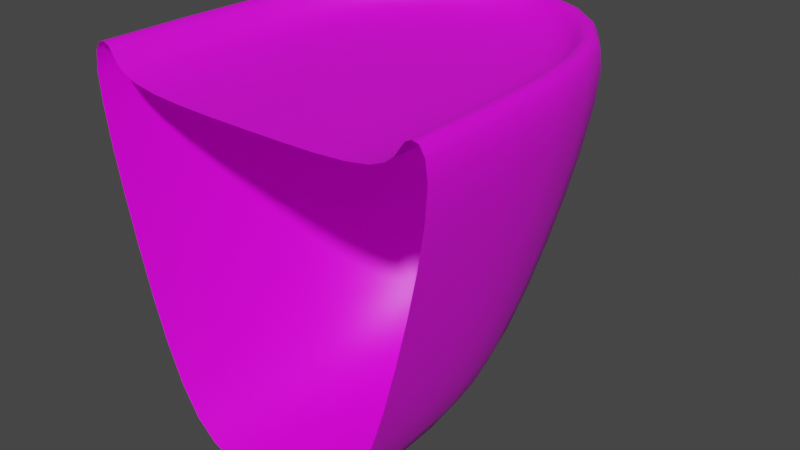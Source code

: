 # Source: ship_back.blend  (saved by Blender 2.81.16; exported with 4.5.12 LTS)
import bpy
from mathutils import Matrix  # noqa: F401  (used for matrix-valued properties, if any)

bpy.ops.wm.read_factory_settings(use_empty=True)
scene = bpy.context.scene
scene.name = 'Scene'

# ---- collections
col_collection = bpy.data.collections.new('Collection'); scene.collection.children.link(col_collection)

# ---- images (referenced by path relative to the original .blend; pixels are not part of the script)
import os
ASSET_DIR = os.environ.get("B2B_ASSET_DIR", "")  # directory of the original .blend (textures are referenced by path, not embedded)
HERE = os.path.dirname(os.path.abspath(__file__))  # packed textures are extracted next to this script under _unpacked/

def load_image(name, relpath, width, height, colorspace="sRGB"):
    """Load a texture the original file referenced (path relative to the .blend, or extracted next to this script)."""
    p = next((c for c in (os.path.join(HERE, relpath), os.path.join(ASSET_DIR, relpath)) if relpath and os.path.exists(c)), "")
    if p:
        img = bpy.data.images.load(p, check_existing=True)
        img.name = name
    else:  # same state as the original file: an image datablock whose file is absent (Cycles renders it pink)
        img = bpy.data.images.new(name, width, height)
        img.source = "FILE"
        img.filepath = "//" + (relpath or name)
    img.colorspace_settings.name = colorspace
    return img
img_shipback = load_image('shipBack', 'shipBack.png', 1024, 1024, 'sRGB')

# ---- materials (node trees are filled in below, after node groups)
mat_matback = bpy.data.materials.new('matBack')
mat_matback.use_transparent_shadow = False

# ---- node groups
ng_auto_smooth = bpy.data.node_groups.new('Auto Smooth', 'GeometryNodeTree')
_s = ng_auto_smooth.interface.new_socket(name='Geometry', in_out='OUTPUT', socket_type='NodeSocketGeometry')
_s = ng_auto_smooth.interface.new_socket(name='Geometry', in_out='INPUT', socket_type='NodeSocketGeometry')
_s = ng_auto_smooth.interface.new_socket(name='Angle', in_out='INPUT', socket_type='NodeSocketFloat')
_s.subtype = 'ANGLE'
_s.min_value = 0.0
_s.max_value = 3.142
ng_auto_smooth.is_modifier = True
_N = ng_auto_smooth.nodes; _L = ng_auto_smooth.links
n0 = _N.new('NodeGroupOutput'); n0.name = 'Group Output'; n0.location = (480, -100)
n1 = _N.new('NodeGroupInput'); n1.name = 'Group Input'; n1.location = (-420, -300)
n2 = _N.new('NodeGroupInput'); n2.name = 'Group Input.001'; n2.location = (-60, -100)
n3 = _N.new('GeometryNodeSetShadeSmooth'); n3.name = 'Set Shade Smooth'; n3.location = (120, -100)
n3.domain = 'EDGE'
n4 = _N.new('GeometryNodeSetShadeSmooth'); n4.name = 'Set Shade Smooth.001'; n4.location = (300, -100)
n5 = _N.new('GeometryNodeInputMeshEdgeAngle'); n5.name = 'Edge Angle'; n5.location = (-420, -220)
n6 = _N.new('GeometryNodeInputEdgeSmooth'); n6.name = 'Is Edge Smooth'; n6.location = (-60, -160)
n7 = _N.new('GeometryNodeInputShadeSmooth'); n7.name = 'Is Face Smooth'; n7.location = (-240, -340)
n8 = _N.new('FunctionNodeBooleanMath'); n8.name = 'Boolean Math'; n8.location = (-60, -220)
n9 = _N.new('FunctionNodeCompare'); n9.name = 'Compare'; n9.location = (-240, -180)
n9.operation = 'LESS_EQUAL'
_L.new(n5.outputs[0], n9.inputs[0])
_L.new(n4.outputs[0], n0.inputs[0])
_L.new(n1.outputs[1], n9.inputs[1])
_L.new(n9.outputs[0], n8.inputs[0])
_L.new(n7.outputs[0], n8.inputs[1])
_L.new(n2.outputs[0], n3.inputs[0])
_L.new(n6.outputs[0], n3.inputs[1])
_L.new(n3.outputs[0], n4.inputs[0])
_L.new(n8.outputs[0], n3.inputs[2])
n0.is_active_output = True

# ---- material node trees
mat_matback.use_nodes = True; mat_matback.node_tree.nodes.clear()
_N = mat_matback.node_tree.nodes; _L = mat_matback.node_tree.links
n0 = _N.new('ShaderNodeOutputMaterial'); n0.name = 'Material Output'; n0.location = (300, 300)
n1 = _N.new('ShaderNodeBsdfPrincipled'); n1.name = 'Principled BSDF'; n1.location = (10, 300)
n1.distribution = 'GGX'
n1.subsurface_method = 'BURLEY'
n1.inputs[3].default_value = 1.45
n1.inputs[27].default_value = (0.0, 0.0, 0.0, 1.0)
n1.inputs[28].default_value = 1.0
n2 = _N.new('ShaderNodeTexImage'); n2.name = 'Image Texture'; n2.location = (-280, 280)
n2.image = img_shipback
_L.new(n1.outputs[0], n0.inputs[0])
_L.new(n2.outputs[0], n1.inputs[0])
n0.is_active_output = True

# ---- world
world_world = bpy.data.worlds.new('World'); scene.world = world_world
world_world.use_nodes = True; world_world.node_tree.nodes.clear()
_N = world_world.node_tree.nodes; _L = world_world.node_tree.links
n0 = _N.new('ShaderNodeOutputWorld'); n0.name = 'World Output'; n0.location = (300, 300)
n1 = _N.new('ShaderNodeBackground'); n1.name = 'Background'; n1.location = (10, 300)
n1.inputs[0].default_value = (0.05088, 0.05088, 0.05088, 1.0)
_L.new(n1.outputs[0], n0.inputs[0])
n0.is_active_output = True
world_world.color = (0.05088, 0.05088, 0.05088)
world_world.use_sun_shadow = False
world_world.sun_shadow_jitter_overblur = 0.0

# ---- meshes
me_cylinder_004 = bpy.data.meshes.new('Cylinder.004')
me_cylinder_004.from_pydata([(1.094, 0.02084, -1.875), (1.942, 1.054, 2.083), (1.632, 0.6806, 0.0), (1.958, -2.5, 0.0), (1.167, -2.5, -2.083), (2.33, -2.5, 2.083), (1.723, 0.9514, 2.417), (2.068, -2.5, 2.417), (1.487, 0.6875, 2.125), (1.654, -2.5, 2.083), (-1.094, 0.02084, -1.875), (-1.942, 1.054, 2.083), (-1.632, 0.6806, 0.0), (-1.958, -2.5, 0.0), (0.0, 0.6667, -2.083), (-6.985e-09, 2.342, 2.083), (-6.985e-09, 1.917, 0.0), (-1.167, -2.5, -2.083), (-2.33, -2.5, 2.083), (0.0, -2.5, -2.5), (-1.723, 0.9514, 2.417), (0.0, 2.125, 2.417), (-2.068, -2.5, 2.417), (-1.487, 0.6875, 2.125), (-9.313e-09, 1.375, 2.083), (-1.654, -2.5, 2.083), (0.0, -2.5, 2.0), (0.5764, 2.254, 2.083), (1.116, 1.999, 2.083), (1.584, 1.595, 2.083), (1.496, 0.5136, -0.6151), (1.352, 0.3345, -1.171), (1.208, 0.1585, -1.611), (1.919, 1.014, 1.699), (1.853, 0.9356, 1.198), (1.754, 0.8231, 0.6185), (1.821, 0.08247, 0.0), (1.918, -0.6146, 0.0), (1.953, -1.421, 0.0), (0.4845, 1.827, 0.0), (0.9384, 1.575, 0.0), (1.331, 1.184, 0.0), (0.9206, 0.2065, -1.971), (0.655, 0.4256, -2.048), (0.3397, 0.5975, -2.079), (3.783e-09, 1.71, -0.6185), (0.0, 1.448, -1.198), (-3.492e-09, 1.108, -1.699), (-3.492e-09, 2.307, 1.699), (-4.657e-09, 2.22, 1.198), (8.731e-10, 2.087, 0.6185), (0.9023, -2.5, -2.324), (0.6146, -2.5, -2.448), (0.3112, -2.5, -2.493), (1.165, -1.582, -2.079), (1.155, -0.8851, -2.048), (1.128, -0.3343, -1.971), (2.166, 0.3917, 2.083), (2.281, -0.3865, 2.083), (2.324, -1.276, 2.083), (1.794, -2.5, -0.6185), (1.609, -2.5, -1.198), (1.402, -2.5, -1.699), (2.303, -2.5, 1.699), (2.224, -2.5, 1.198), (2.105, -2.5, 0.6185), (0.0, 0.1042, -2.324), (0.0, -0.5833, -2.448), (0.0, -1.396, -2.493), (0.5113, 2.048, 2.417), (0.9903, 1.822, 2.417), (1.405, 1.454, 2.417), (1.922, 0.3207, 2.417), (2.024, -0.4323, 2.417), (2.062, -1.303, 2.417), (0.0, 2.192, 2.458), (0.0, 2.265, 2.438), (5.821e-09, 2.322, 2.323), (1.916, 1.055, 2.323), (1.858, 1.029, 2.438), (1.787, 0.9893, 2.458), (2.144, -2.5, 2.458), (2.23, -2.5, 2.438), (2.3, -2.5, 2.323), (0.4876, 1.316, 2.084), (0.9282, 1.152, 2.09), (1.277, 0.9134, 2.106), (1.563, 0.2743, 2.106), (1.625, -0.3988, 2.09), (1.651, -1.258, 2.084), (-6.985e-09, 1.766, 2.159), (-1.164e-09, 1.975, 2.25), (0.0, 2.071, 2.341), (2.014, -2.5, 2.341), (1.953, -2.5, 2.25), (1.846, -2.5, 2.159), (1.563, 0.7911, 2.177), (1.632, 0.8766, 2.255), (1.677, 0.9219, 2.342), (-1.048e-08, 0.7503, 2.035), (0.0, -0.07916, 2.01), (4.657e-09, -1.065, 2.001), (1.35, -2.5, 2.035), (0.9518, -2.5, 2.01), (0.4915, -2.5, 2.001), (-0.5764, 2.254, 2.083), (-1.116, 1.999, 2.083), (-1.584, 1.595, 2.083), (-1.496, 0.5136, -0.6151), (-1.352, 0.3345, -1.171), (-1.208, 0.1585, -1.611), (-1.919, 1.014, 1.699), (-1.853, 0.9356, 1.198), (-1.754, 0.8231, 0.6185), (-1.821, 0.08247, 0.0), (-1.918, -0.6146, 0.0), (-1.953, -1.421, 0.0), (-0.4845, 1.827, 0.0), (-0.9384, 1.575, 0.0), (-1.331, 1.184, 0.0), (-0.9206, 0.2065, -1.971), (-0.655, 0.4256, -2.048), (-0.3397, 0.5975, -2.079), (-0.9023, -2.5, -2.324), (-0.6146, -2.5, -2.448), (-0.3112, -2.5, -2.493), (-1.165, -1.582, -2.079), (-1.155, -0.8851, -2.048), (-1.128, -0.3343, -1.971), (-2.166, 0.3917, 2.083), (-2.281, -0.3865, 2.083), (-2.324, -1.276, 2.083), (-1.794, -2.5, -0.6185), (-1.609, -2.5, -1.198), (-1.402, -2.5, -1.699), (-2.303, -2.5, 1.699), (-2.224, -2.5, 1.198), (-2.105, -2.5, 0.6185), (-0.5113, 2.048, 2.417), (-0.9903, 1.822, 2.417), (-1.405, 1.454, 2.417), (-1.922, 0.3207, 2.417), (-2.024, -0.4323, 2.417), (-2.062, -1.303, 2.417), (-1.916, 1.055, 2.323), (-1.858, 1.029, 2.438), (-1.787, 0.9893, 2.458), (-2.144, -2.5, 2.458), (-2.23, -2.5, 2.438), (-2.3, -2.5, 2.323), (-0.4876, 1.316, 2.084), (-0.9282, 1.152, 2.09), (-1.277, 0.9134, 2.106), (-1.563, 0.2743, 2.106), (-1.625, -0.3988, 2.09), (-1.651, -1.258, 2.084), (-2.014, -2.5, 2.341), (-1.953, -2.5, 2.25), (-1.846, -2.5, 2.159), (-1.563, 0.7911, 2.177), (-1.632, 0.8766, 2.255), (-1.677, 0.9219, 2.342), (-1.35, -2.5, 2.035), (-0.9518, -2.5, 2.01), (-0.4915, -2.5, 2.001), (0.5207, 1.997, 0.6185), (0.5501, 2.13, 1.198), (0.5697, 2.217, 1.699), (1.009, 1.742, 0.6185), (1.065, 1.873, 1.198), (1.103, 1.96, 1.699), (1.431, 1.343, 0.6185), (1.511, 1.468, 1.198), (1.565, 1.553, 1.699), (1.957, 0.1992, 0.6185), (2.067, 0.2917, 1.198), (2.141, 0.3568, 1.699), (2.061, -0.529, 0.6185), (2.177, -0.4611, 1.198), (2.255, -0.4129, 1.699), (2.099, -1.367, 0.6185), (2.218, -1.323, 1.198), (2.297, -1.293, 1.699), (0.3227, 0.04872, -2.319), (0.6274, -0.08356, -2.279), (0.8981, -0.2374, -2.173), (0.3145, -0.6234, -2.442), (0.6179, -0.7165, -2.398), (0.8998, -0.8202, -2.279), (0.3116, -1.421, -2.487), (0.615, -1.479, -2.442), (0.902, -1.542, -2.319), (1.325, -0.3003, -1.639), (1.503, -0.1888, -1.179), (1.668, -0.05271, -0.6161), (1.379, -0.8744, -1.679), (1.578, -0.8068, -1.191), (1.757, -0.7128, -0.6176), (1.399, -1.579, -1.697), (1.605, -1.541, -1.197), (1.789, -1.483, -0.6184), (0.368, 1.029, -1.697), (0.4044, 1.362, -1.197), (0.4445, 1.621, -0.6184), (0.7095, 0.8208, -1.679), (0.782, 1.128, -1.191), (0.8608, 1.373, -0.6176), (0.9981, 0.5259, -1.639), (1.106, 0.7777, -1.179), (1.221, 0.9954, -0.6161), (2.294, -1.272, 2.323), (2.252, -0.3822, 2.323), (2.138, 0.3956, 2.323), (2.224, -1.279, 2.438), (2.183, -0.3937, 2.438), (2.073, 0.3775, 2.438), (2.139, -1.291, 2.458), (2.1, -0.4131, 2.458), (1.993, 0.3488, 2.458), (1.563, 1.59, 2.323), (1.102, 1.988, 2.323), (0.5689, 2.236, 2.323), (1.515, 1.553, 2.438), (1.068, 1.941, 2.438), (0.5516, 2.182, 2.438), (1.457, 1.502, 2.458), (1.027, 1.879, 2.458), (0.5304, 2.112, 2.458), (1.369, 1.415, 2.342), (0.9657, 1.775, 2.341), (0.4988, 1.996, 2.341), (1.337, 1.348, 2.254), (0.9488, 1.691, 2.251), (0.4919, 1.903, 2.25), (1.3, 1.202, 2.171), (0.9345, 1.506, 2.163), (0.4884, 1.699, 2.159), (2.008, -1.309, 2.341), (1.971, -0.4446, 2.341), (1.871, 0.3005, 2.342), (1.948, -1.308, 2.25), (1.912, -0.449, 2.251), (1.816, 0.2786, 2.254), (1.841, -1.293, 2.159), (1.809, -0.4412, 2.163), (1.724, 0.2525, 2.171), (0.4887, 0.7032, 2.036), (0.4904, -0.1127, 2.012), (0.4913, -1.086, 2.003), (0.9349, 0.5783, 2.044), (0.9456, -0.1976, 2.02), (0.9509, -1.137, 2.012), (1.3, 0.4092, 2.065), (1.333, -0.3067, 2.044), (1.347, -1.201, 2.036), (-0.5207, 1.997, 0.6185), (-1.009, 1.742, 0.6185), (-1.431, 1.343, 0.6185), (-0.5501, 2.13, 1.198), (-1.065, 1.873, 1.198), (-1.511, 1.468, 1.198), (-0.5697, 2.217, 1.699), (-1.103, 1.96, 1.699), (-1.565, 1.553, 1.699), (-1.957, 0.1992, 0.6185), (-2.061, -0.529, 0.6185), (-2.099, -1.367, 0.6185), (-2.067, 0.2917, 1.198), (-2.177, -0.4611, 1.198), (-2.218, -1.323, 1.198), (-2.141, 0.3568, 1.699), (-2.255, -0.4129, 1.699), (-2.297, -1.293, 1.699), (-0.3227, 0.04872, -2.319), (-0.3145, -0.6234, -2.442), (-0.3116, -1.421, -2.487), (-0.6274, -0.08356, -2.279), (-0.6179, -0.7165, -2.398), (-0.615, -1.479, -2.442), (-0.8981, -0.2374, -2.173), (-0.8998, -0.8202, -2.279), (-0.902, -1.542, -2.319), (-1.325, -0.3003, -1.639), (-1.379, -0.8744, -1.679), (-1.399, -1.579, -1.697), (-1.503, -0.1888, -1.179), (-1.578, -0.8068, -1.191), (-1.605, -1.541, -1.197), (-1.668, -0.05271, -0.6161), (-1.757, -0.7128, -0.6176), (-1.789, -1.483, -0.6184), (-0.368, 1.029, -1.697), (-0.7095, 0.8208, -1.679), (-0.9981, 0.5259, -1.639), (-0.4044, 1.362, -1.197), (-0.782, 1.128, -1.191), (-1.106, 0.7777, -1.179), (-0.4445, 1.621, -0.6184), (-0.8608, 1.373, -0.6176), (-1.221, 0.9954, -0.6161), (-2.294, -1.272, 2.323), (-2.224, -1.279, 2.438), (-2.139, -1.291, 2.458), (-2.252, -0.3822, 2.323), (-2.183, -0.3937, 2.438), (-2.1, -0.4131, 2.458), (-2.138, 0.3956, 2.323), (-2.073, 0.3775, 2.438), (-1.993, 0.3488, 2.458), (-1.563, 1.59, 2.323), (-1.515, 1.553, 2.438), (-1.457, 1.502, 2.458), (-1.102, 1.988, 2.323), (-1.068, 1.941, 2.438), (-1.027, 1.879, 2.458), (-0.5689, 2.236, 2.323), (-0.5516, 2.182, 2.438), (-0.5304, 2.112, 2.458), (-1.369, 1.415, 2.342), (-1.337, 1.348, 2.254), (-1.3, 1.202, 2.171), (-0.9657, 1.775, 2.341), (-0.9488, 1.691, 2.251), (-0.9345, 1.506, 2.163), (-0.4988, 1.996, 2.341), (-0.4919, 1.903, 2.25), (-0.4884, 1.699, 2.159), (-2.008, -1.309, 2.341), (-1.948, -1.308, 2.25), (-1.841, -1.293, 2.159), (-1.971, -0.4446, 2.341), (-1.912, -0.449, 2.251), (-1.809, -0.4412, 2.163), (-1.871, 0.3005, 2.342), (-1.816, 0.2786, 2.254), (-1.724, 0.2525, 2.171), (-0.4887, 0.7032, 2.036), (-0.9349, 0.5783, 2.044), (-1.3, 0.4092, 2.065), (-0.4904, -0.1127, 2.012), (-0.9456, -0.1976, 2.02), (-1.333, -0.3067, 2.044), (-0.4913, -1.086, 2.003), (-0.9509, -1.137, 2.012), (-1.347, -1.201, 2.036)], [], [(165, 166, 169, 168), (166, 167, 170, 169), (168, 169, 172, 171), (169, 170, 173, 172), (16, 50, 165, 39), (50, 49, 166, 165), (49, 48, 167, 166), (48, 15, 27, 167), (167, 27, 28, 170), (170, 28, 29, 173), (173, 29, 1, 33), (172, 173, 33, 34), (171, 172, 34, 35), (41, 171, 35, 2), (40, 168, 171, 41), (39, 165, 168, 40), (174, 175, 178, 177), (175, 176, 179, 178), (177, 178, 181, 180), (178, 179, 182, 181), (2, 35, 174, 36), (35, 34, 175, 174), (34, 33, 176, 175), (33, 1, 57, 176), (176, 57, 58, 179), (179, 58, 59, 182), (182, 59, 5, 63), (181, 182, 63, 64), (180, 181, 64, 65), (38, 180, 65, 3), (37, 177, 180, 38), (36, 174, 177, 37), (183, 184, 187, 186), (184, 185, 188, 187), (186, 187, 190, 189), (187, 188, 191, 190), (14, 44, 183, 66), (44, 43, 184, 183), (43, 42, 185, 184), (42, 0, 56, 185), (185, 56, 55, 188), (188, 55, 54, 191), (191, 54, 4, 51), (190, 191, 51, 52), (189, 190, 52, 53), (68, 189, 53, 19), (67, 186, 189, 68), (66, 183, 186, 67), (192, 193, 196, 195), (193, 194, 197, 196), (195, 196, 199, 198), (196, 197, 200, 199), (0, 32, 192, 56), (32, 31, 193, 192), (31, 30, 194, 193), (30, 2, 36, 194), (194, 36, 37, 197), (197, 37, 38, 200), (200, 38, 3, 60), (199, 200, 60, 61), (198, 199, 61, 62), (54, 198, 62, 4), (55, 195, 198, 54), (56, 192, 195, 55), (201, 202, 205, 204), (202, 203, 206, 205), (204, 205, 208, 207), (205, 206, 209, 208), (14, 47, 201, 44), (47, 46, 202, 201), (46, 45, 203, 202), (45, 16, 39, 203), (203, 39, 40, 206), (206, 40, 41, 209), (209, 41, 2, 30), (208, 209, 30, 31), (207, 208, 31, 32), (42, 207, 32, 0), (43, 204, 207, 42), (44, 201, 204, 43), (210, 211, 214, 213), (211, 212, 215, 214), (213, 214, 217, 216), (214, 215, 218, 217), (5, 59, 210, 83), (59, 58, 211, 210), (58, 57, 212, 211), (57, 1, 78, 212), (212, 78, 79, 215), (215, 79, 80, 218), (218, 80, 6, 72), (217, 218, 72, 73), (216, 217, 73, 74), (81, 216, 74, 7), (82, 213, 216, 81), (83, 210, 213, 82), (219, 220, 223, 222), (220, 221, 224, 223), (222, 223, 226, 225), (223, 224, 227, 226), (1, 29, 219, 78), (29, 28, 220, 219), (28, 27, 221, 220), (27, 15, 77, 221), (221, 77, 76, 224), (224, 76, 75, 227), (227, 75, 21, 69), (226, 227, 69, 70), (225, 226, 70, 71), (80, 225, 71, 6), (79, 222, 225, 80), (78, 219, 222, 79), (228, 229, 232, 231), (229, 230, 233, 232), (231, 232, 235, 234), (232, 233, 236, 235), (6, 71, 228, 98), (71, 70, 229, 228), (70, 69, 230, 229), (69, 21, 92, 230), (230, 92, 91, 233), (233, 91, 90, 236), (236, 90, 24, 84), (235, 236, 84, 85), (234, 235, 85, 86), (96, 234, 86, 8), (97, 231, 234, 96), (98, 228, 231, 97), (237, 238, 241, 240), (238, 239, 242, 241), (240, 241, 244, 243), (241, 242, 245, 244), (7, 74, 237, 93), (74, 73, 238, 237), (73, 72, 239, 238), (72, 6, 98, 239), (239, 98, 97, 242), (242, 97, 96, 245), (245, 96, 8, 87), (244, 245, 87, 88), (243, 244, 88, 89), (95, 243, 89, 9), (94, 240, 243, 95), (93, 237, 240, 94), (246, 247, 250, 249), (247, 248, 251, 250), (249, 250, 253, 252), (250, 251, 254, 253), (24, 99, 246, 84), (99, 100, 247, 246), (100, 101, 248, 247), (101, 26, 104, 248), (248, 104, 103, 251), (251, 103, 102, 254), (254, 102, 9, 89), (253, 254, 89, 88), (252, 253, 88, 87), (86, 252, 87, 8), (85, 249, 252, 86), (84, 246, 249, 85), (255, 256, 259, 258), (256, 257, 260, 259), (258, 259, 262, 261), (259, 260, 263, 262), (16, 117, 255, 50), (117, 118, 256, 255), (118, 119, 257, 256), (119, 12, 113, 257), (257, 113, 112, 260), (260, 112, 111, 263), (263, 111, 11, 107), (262, 263, 107, 106), (261, 262, 106, 105), (48, 261, 105, 15), (49, 258, 261, 48), (50, 255, 258, 49), (264, 265, 268, 267), (265, 266, 269, 268), (267, 268, 271, 270), (268, 269, 272, 271), (12, 114, 264, 113), (114, 115, 265, 264), (115, 116, 266, 265), (116, 13, 137, 266), (266, 137, 136, 269), (269, 136, 135, 272), (272, 135, 18, 131), (271, 272, 131, 130), (270, 271, 130, 129), (111, 270, 129, 11), (112, 267, 270, 111), (113, 264, 267, 112), (273, 274, 277, 276), (274, 275, 278, 277), (276, 277, 280, 279), (277, 278, 281, 280), (14, 66, 273, 122), (66, 67, 274, 273), (67, 68, 275, 274), (68, 19, 125, 275), (275, 125, 124, 278), (278, 124, 123, 281), (281, 123, 17, 126), (280, 281, 126, 127), (279, 280, 127, 128), (120, 279, 128, 10), (121, 276, 279, 120), (122, 273, 276, 121), (282, 283, 286, 285), (283, 284, 287, 286), (285, 286, 289, 288), (286, 287, 290, 289), (10, 128, 282, 110), (128, 127, 283, 282), (127, 126, 284, 283), (126, 17, 134, 284), (284, 134, 133, 287), (287, 133, 132, 290), (290, 132, 13, 116), (289, 290, 116, 115), (288, 289, 115, 114), (108, 288, 114, 12), (109, 285, 288, 108), (110, 282, 285, 109), (291, 292, 295, 294), (292, 293, 296, 295), (294, 295, 298, 297), (295, 296, 299, 298), (14, 122, 291, 47), (122, 121, 292, 291), (121, 120, 293, 292), (120, 10, 110, 293), (293, 110, 109, 296), (296, 109, 108, 299), (299, 108, 12, 119), (298, 299, 119, 118), (297, 298, 118, 117), (45, 297, 117, 16), (46, 294, 297, 45), (47, 291, 294, 46), (300, 301, 304, 303), (301, 302, 305, 304), (303, 304, 307, 306), (304, 305, 308, 307), (18, 149, 300, 131), (149, 148, 301, 300), (148, 147, 302, 301), (147, 22, 143, 302), (302, 143, 142, 305), (305, 142, 141, 308), (308, 141, 20, 146), (307, 308, 146, 145), (306, 307, 145, 144), (129, 306, 144, 11), (130, 303, 306, 129), (131, 300, 303, 130), (309, 310, 313, 312), (310, 311, 314, 313), (312, 313, 316, 315), (313, 314, 317, 316), (11, 144, 309, 107), (144, 145, 310, 309), (145, 146, 311, 310), (146, 20, 140, 311), (311, 140, 139, 314), (314, 139, 138, 317), (317, 138, 21, 75), (316, 317, 75, 76), (315, 316, 76, 77), (105, 315, 77, 15), (106, 312, 315, 105), (107, 309, 312, 106), (318, 319, 322, 321), (319, 320, 323, 322), (321, 322, 325, 324), (322, 323, 326, 325), (20, 161, 318, 140), (161, 160, 319, 318), (160, 159, 320, 319), (159, 23, 152, 320), (320, 152, 151, 323), (323, 151, 150, 326), (326, 150, 24, 90), (325, 326, 90, 91), (324, 325, 91, 92), (138, 324, 92, 21), (139, 321, 324, 138), (140, 318, 321, 139), (327, 328, 331, 330), (328, 329, 332, 331), (330, 331, 334, 333), (331, 332, 335, 334), (22, 156, 327, 143), (156, 157, 328, 327), (157, 158, 329, 328), (158, 25, 155, 329), (329, 155, 154, 332), (332, 154, 153, 335), (335, 153, 23, 159), (334, 335, 159, 160), (333, 334, 160, 161), (141, 333, 161, 20), (142, 330, 333, 141), (143, 327, 330, 142), (336, 337, 340, 339), (337, 338, 341, 340), (339, 340, 343, 342), (340, 341, 344, 343), (24, 150, 336, 99), (150, 151, 337, 336), (151, 152, 338, 337), (152, 23, 153, 338), (338, 153, 154, 341), (341, 154, 155, 344), (344, 155, 25, 162), (343, 344, 162, 163), (342, 343, 163, 164), (101, 342, 164, 26), (100, 339, 342, 101), (99, 336, 339, 100)])
me_cylinder_004.polygons.foreach_set('use_smooth', [True] * 320)
_uv = me_cylinder_004.uv_layers.new(name='UVMap')
_uv.uv.foreach_set('vector', [0.3665, 0.5716, 0.4157, 0.5624, 0.4209, 0.609, 0.3736, 0.6167, 0.4157, 0.5624, 0.4573, 0.5573, 0.4607, 0.6041, 0.4209, 0.609, 0.3736, 0.6167, 0.4209, 0.609, 0.4248, 0.6562, 0.3784, 0.663, 0.4209, 0.609, 0.4607, 0.6041, 0.4639, 0.6514, 0.4248, 0.6562, 0.3012, 0.5439, 0.3564, 0.5266, 0.3665, 0.5716, 0.3137, 0.5852, 0.3564, 0.5266, 0.4085, 0.5148, 0.4157, 0.5624, 0.3665, 0.5716, 0.4085, 0.5148, 0.4536, 0.5087, 0.4573, 0.5573, 0.4157, 0.5624, 0.4536, 0.5087, 0.4875, 0.507, 0.4881, 0.5552, 0.4573, 0.5573, 0.4573, 0.5573, 0.4881, 0.5552, 0.4904, 0.6014, 0.4607, 0.6041, 0.4607, 0.6041, 0.4904, 0.6014, 0.4931, 0.6483, 0.4639, 0.6514, 0.4639, 0.6514, 0.4931, 0.6483, 0.4956, 0.6974, 0.4663, 0.7007, 0.4248, 0.6562, 0.4639, 0.6514, 0.4663, 0.7007, 0.4272, 0.7053, 0.3784, 0.663, 0.4248, 0.6562, 0.4272, 0.7053, 0.3808, 0.7112, 0.3279, 0.6722, 0.3784, 0.663, 0.3808, 0.7112, 0.3305, 0.7187, 0.3223, 0.6277, 0.3736, 0.6167, 0.3784, 0.663, 0.3279, 0.6722, 0.3137, 0.5852, 0.3665, 0.5716, 0.3736, 0.6167, 0.3223, 0.6277, 0.3809, 0.7631, 0.4279, 0.7583, 0.4271, 0.8191, 0.379, 0.8221, 0.4279, 0.7583, 0.4678, 0.7543, 0.4683, 0.8163, 0.4271, 0.8191, 0.379, 0.8221, 0.4271, 0.8191, 0.425, 0.8903, 0.3752, 0.8913, 0.4271, 0.8191, 0.4683, 0.8163, 0.4677, 0.889, 0.425, 0.8903, 0.3305, 0.7187, 0.3808, 0.7112, 0.3809, 0.7631, 0.3301, 0.7685, 0.3808, 0.7112, 0.4272, 0.7053, 0.4279, 0.7583, 0.3809, 0.7631, 0.4272, 0.7053, 0.4663, 0.7007, 0.4678, 0.7543, 0.4279, 0.7583, 0.4663, 0.7007, 0.4956, 0.6974, 0.4979, 0.7513, 0.4678, 0.7543, 0.4678, 0.7543, 0.4979, 0.7513, 0.4996, 0.8141, 0.4683, 0.8163, 0.4683, 0.8163, 0.4996, 0.8141, 0.5002, 0.8879, 0.4677, 0.889, 0.4677, 0.889, 0.5002, 0.8879, 0.4994, 0.9929, 0.4658, 0.9926, 0.425, 0.8903, 0.4677, 0.889, 0.4658, 0.9926, 0.4212, 0.9914, 0.3752, 0.8913, 0.425, 0.8903, 0.4212, 0.9914, 0.369, 0.9889, 0.3215, 0.8916, 0.3752, 0.8913, 0.369, 0.9889, 0.3128, 0.9845, 0.327, 0.825, 0.379, 0.8221, 0.3752, 0.8913, 0.3215, 0.8916, 0.3301, 0.7685, 0.3809, 0.7631, 0.379, 0.8221, 0.327, 0.825, 0.1062, 0.7252, 0.1241, 0.7459, 0.1023, 0.793, 0.08107, 0.7767, 0.1241, 0.7459, 0.1414, 0.7654, 0.1235, 0.8087, 0.1023, 0.793, 0.08107, 0.7767, 0.1023, 0.793, 0.08225, 0.8533, 0.0585, 0.841, 0.1023, 0.793, 0.1235, 0.8087, 0.1063, 0.8655, 0.08225, 0.8533, 0.1152, 0.6622, 0.135, 0.6848, 0.1062, 0.7252, 0.08415, 0.7073, 0.135, 0.6848, 0.1498, 0.7099, 0.1241, 0.7459, 0.1062, 0.7252, 0.1498, 0.7099, 0.1627, 0.7343, 0.1414, 0.7654, 0.1241, 0.7459, 0.1627, 0.7343, 0.1728, 0.7525, 0.1623, 0.779, 0.1414, 0.7654, 0.1414, 0.7654, 0.1623, 0.779, 0.1489, 0.8207, 0.1235, 0.8087, 0.1235, 0.8087, 0.1489, 0.8207, 0.1345, 0.8759, 0.1063, 0.8655, 0.1063, 0.8655, 0.1345, 0.8759, 0.1166, 0.9525, 0.08603, 0.9453, 0.08225, 0.8533, 0.1063, 0.8655, 0.08603, 0.9453, 0.05939, 0.9384, 0.0585, 0.841, 0.08225, 0.8533, 0.05939, 0.9384, 0.03338, 0.9314, 0.03323, 0.8308, 0.0585, 0.841, 0.03338, 0.9314, 0.007048, 0.9241, 0.05712, 0.7631, 0.08107, 0.7767, 0.0585, 0.841, 0.03323, 0.8308, 0.08415, 0.7073, 0.1062, 0.7252, 0.08107, 0.7767, 0.05712, 0.7631, 0.1922, 0.7823, 0.2317, 0.7795, 0.2255, 0.8287, 0.1829, 0.827, 0.2317, 0.7795, 0.2789, 0.7744, 0.2747, 0.8276, 0.2255, 0.8287, 0.1829, 0.827, 0.2255, 0.8287, 0.2163, 0.8884, 0.1712, 0.8835, 0.2255, 0.8287, 0.2747, 0.8276, 0.2675, 0.8909, 0.2163, 0.8884, 0.1728, 0.7525, 0.1963, 0.7458, 0.1922, 0.7823, 0.1623, 0.779, 0.1963, 0.7458, 0.2337, 0.737, 0.2317, 0.7795, 0.1922, 0.7823, 0.2337, 0.737, 0.2798, 0.7276, 0.2789, 0.7744, 0.2317, 0.7795, 0.2798, 0.7276, 0.3305, 0.7187, 0.3301, 0.7685, 0.2789, 0.7744, 0.2789, 0.7744, 0.3301, 0.7685, 0.327, 0.825, 0.2747, 0.8276, 0.2747, 0.8276, 0.327, 0.825, 0.3215, 0.8916, 0.2675, 0.8909, 0.2675, 0.8909, 0.3215, 0.8916, 0.3128, 0.9845, 0.2562, 0.978, 0.2163, 0.8884, 0.2675, 0.8909, 0.2562, 0.978, 0.2027, 0.97, 0.1712, 0.8835, 0.2163, 0.8884, 0.2027, 0.97, 0.1554, 0.961, 0.1345, 0.8759, 0.1712, 0.8835, 0.1554, 0.961, 0.1166, 0.9525, 0.1489, 0.8207, 0.1829, 0.827, 0.1712, 0.8835, 0.1345, 0.8759, 0.1623, 0.779, 0.1922, 0.7823, 0.1829, 0.827, 0.1489, 0.8207, 0.17, 0.6522, 0.2124, 0.6253, 0.2233, 0.6602, 0.1826, 0.6823, 0.2124, 0.6253, 0.2611, 0.603, 0.2709, 0.6422, 0.2233, 0.6602, 0.1826, 0.6823, 0.2233, 0.6602, 0.2306, 0.6975, 0.192, 0.7134, 0.2233, 0.6602, 0.2709, 0.6422, 0.2771, 0.6837, 0.2306, 0.6975, 0.1152, 0.6622, 0.1523, 0.6247, 0.17, 0.6522, 0.135, 0.6848, 0.1523, 0.6247, 0.1965, 0.593, 0.2124, 0.6253, 0.17, 0.6522, 0.1965, 0.593, 0.2469, 0.5661, 0.2611, 0.603, 0.2124, 0.6253, 0.2469, 0.5661, 0.3012, 0.5439, 0.3137, 0.5852, 0.2611, 0.603, 0.2611, 0.603, 0.3137, 0.5852, 0.3223, 0.6277, 0.2709, 0.6422, 0.2709, 0.6422, 0.3223, 0.6277, 0.3279, 0.6722, 0.2771, 0.6837, 0.2771, 0.6837, 0.3279, 0.6722, 0.3305, 0.7187, 0.2798, 0.7276, 0.2306, 0.6975, 0.2771, 0.6837, 0.2798, 0.7276, 0.2337, 0.737, 0.192, 0.7134, 0.2306, 0.6975, 0.2337, 0.737, 0.1963, 0.7458, 0.1627, 0.7343, 0.192, 0.7134, 0.1963, 0.7458, 0.1728, 0.7525, 0.1498, 0.7099, 0.1826, 0.6823, 0.192, 0.7134, 0.1627, 0.7343, 0.135, 0.6848, 0.17, 0.6522, 0.1826, 0.6823, 0.1498, 0.7099, 0.5206, 0.8875, 0.5194, 0.8131, 0.5306, 0.8132, 0.532, 0.8878, 0.5194, 0.8131, 0.517, 0.7497, 0.5277, 0.7494, 0.5306, 0.8132, 0.532, 0.8878, 0.5306, 0.8132, 0.5379, 0.8139, 0.5396, 0.8885, 0.5306, 0.8132, 0.5277, 0.7494, 0.5348, 0.7498, 0.5379, 0.8139, 0.4994, 0.9929, 0.5002, 0.8879, 0.5206, 0.8875, 0.5203, 0.993, 0.5002, 0.8879, 0.4996, 0.8141, 0.5194, 0.8131, 0.5206, 0.8875, 0.4996, 0.8141, 0.4979, 0.7513, 0.517, 0.7497, 0.5194, 0.8131, 0.4979, 0.7513, 0.4956, 0.6974, 0.5141, 0.6955, 0.517, 0.7497, 0.517, 0.7497, 0.5141, 0.6955, 0.5245, 0.6948, 0.5277, 0.7494, 0.5277, 0.7494, 0.5245, 0.6948, 0.5312, 0.6948, 0.5348, 0.7498, 0.7048, 0.3768, 0.6523, 0.3572, 0.656, 0.3512, 0.7076, 0.3702, 0.768, 0.3886, 0.7048, 0.3768, 0.7076, 0.3702, 0.77, 0.3816, 0.8416, 0.3947, 0.768, 0.3886, 0.77, 0.3816, 0.8429, 0.3874, 0.9436, 0.3982, 0.8416, 0.3947, 0.8429, 0.3874, 0.9439, 0.3908, 0.532, 0.9929, 0.532, 0.8878, 0.5396, 0.8885, 0.5396, 0.9929, 0.5203, 0.993, 0.5206, 0.8875, 0.532, 0.8878, 0.532, 0.9929, 0.5114, 0.6464, 0.5088, 0.5998, 0.5189, 0.5991, 0.5216, 0.6456, 0.5088, 0.5998, 0.5071, 0.5545, 0.5173, 0.5543, 0.5189, 0.5991, 0.5216, 0.6456, 0.5189, 0.5991, 0.5251, 0.5988, 0.5281, 0.6452, 0.5189, 0.5991, 0.5173, 0.5543, 0.5234, 0.5544, 0.5251, 0.5988, 0.4956, 0.6974, 0.4931, 0.6483, 0.5114, 0.6464, 0.5141, 0.6955, 0.4931, 0.6483, 0.4904, 0.6014, 0.5088, 0.5998, 0.5114, 0.6464, 0.4904, 0.6014, 0.4881, 0.5552, 0.5071, 0.5545, 0.5088, 0.5998, 0.4881, 0.5552, 0.4875, 0.507, 0.5083, 0.5076, 0.5071, 0.5545, 0.5071, 0.5545, 0.5083, 0.5076, 0.5191, 0.5088, 0.5173, 0.5543, 0.5173, 0.5543, 0.5191, 0.5088, 0.5254, 0.51, 0.5234, 0.5544, 0.5604, 0.2503, 0.5536, 0.2059, 0.5602, 0.2058, 0.5667, 0.2484, 0.5796, 0.292, 0.5604, 0.2503, 0.5667, 0.2484, 0.5852, 0.2885, 0.6105, 0.3285, 0.5796, 0.292, 0.5852, 0.2885, 0.6152, 0.3235, 0.6523, 0.3572, 0.6105, 0.3285, 0.6152, 0.3235, 0.656, 0.3512, 0.5245, 0.6948, 0.5216, 0.6456, 0.5281, 0.6452, 0.5312, 0.6948, 0.5141, 0.6955, 0.5114, 0.6464, 0.5216, 0.6456, 0.5245, 0.6948, 0.6206, 0.3182, 0.5918, 0.2847, 0.6015, 0.2816, 0.6285, 0.3131, 0.5918, 0.2847, 0.5741, 0.2465, 0.5846, 0.245, 0.6015, 0.2816, 0.6285, 0.3131, 0.6015, 0.2816, 0.6178, 0.2795, 0.6416, 0.3087, 0.6015, 0.2816, 0.5846, 0.245, 0.6025, 0.2442, 0.6178, 0.2795, 0.656, 0.3512, 0.6152, 0.3235, 0.6206, 0.3182, 0.6601, 0.3448, 0.6152, 0.3235, 0.5852, 0.2885, 0.5918, 0.2847, 0.6206, 0.3182, 0.5852, 0.2885, 0.5667, 0.2484, 0.5741, 0.2465, 0.5918, 0.2847, 0.5667, 0.2484, 0.5602, 0.2058, 0.5678, 0.2058, 0.5741, 0.2465, 0.5741, 0.2465, 0.5678, 0.2058, 0.5786, 0.2057, 0.5846, 0.245, 0.5846, 0.245, 0.5786, 0.2057, 0.5968, 0.2055, 0.6025, 0.2442, 0.6025, 0.2442, 0.5968, 0.2055, 0.6285, 0.2053, 0.6334, 0.2439, 0.6178, 0.2795, 0.6025, 0.2442, 0.6334, 0.2439, 0.6464, 0.2787, 0.6416, 0.3087, 0.6178, 0.2795, 0.6464, 0.2787, 0.6649, 0.3066, 0.6736, 0.3305, 0.6416, 0.3087, 0.6649, 0.3066, 0.6824, 0.3238, 0.6656, 0.3379, 0.6285, 0.3131, 0.6416, 0.3087, 0.6736, 0.3305, 0.6601, 0.3448, 0.6206, 0.3182, 0.6285, 0.3131, 0.6656, 0.3379, 0.8438, 0.3796, 0.7716, 0.374, 0.7727, 0.365, 0.844, 0.3705, 0.7716, 0.374, 0.7103, 0.363, 0.7133, 0.3548, 0.7727, 0.365, 0.844, 0.3705, 0.7727, 0.365, 0.7727, 0.3538, 0.8432, 0.3587, 0.7727, 0.365, 0.7133, 0.3548, 0.7164, 0.3449, 0.7727, 0.3538, 0.9439, 0.3908, 0.8429, 0.3874, 0.8438, 0.3796, 0.9441, 0.383, 0.8429, 0.3874, 0.77, 0.3816, 0.7716, 0.374, 0.8438, 0.3796, 0.77, 0.3816, 0.7076, 0.3702, 0.7103, 0.363, 0.7716, 0.374, 0.7076, 0.3702, 0.656, 0.3512, 0.6601, 0.3448, 0.7103, 0.363, 0.7103, 0.363, 0.6601, 0.3448, 0.6656, 0.3379, 0.7133, 0.3548, 0.7133, 0.3548, 0.6656, 0.3379, 0.6736, 0.3305, 0.7164, 0.3449, 0.7164, 0.3449, 0.6736, 0.3305, 0.6824, 0.3238, 0.7153, 0.3307, 0.7727, 0.3538, 0.7164, 0.3449, 0.7153, 0.3307, 0.7699, 0.3374, 0.8432, 0.3587, 0.7727, 0.3538, 0.7699, 0.3374, 0.8408, 0.3415, 0.9448, 0.3619, 0.8432, 0.3587, 0.8408, 0.3415, 0.9453, 0.3444, 0.9444, 0.3738, 0.844, 0.3705, 0.8432, 0.3587, 0.9448, 0.3619, 0.9441, 0.383, 0.8438, 0.3796, 0.844, 0.3705, 0.9444, 0.3738, 0.6823, 0.2438, 0.7481, 0.2441, 0.7547, 0.2812, 0.6922, 0.2795, 0.7481, 0.2441, 0.828, 0.2444, 0.8319, 0.2826, 0.7547, 0.2812, 0.6922, 0.2795, 0.7547, 0.2812, 0.763, 0.3129, 0.7052, 0.309, 0.7547, 0.2812, 0.8319, 0.2826, 0.8367, 0.3158, 0.763, 0.3129, 0.6285, 0.2053, 0.6784, 0.2048, 0.6823, 0.2438, 0.6334, 0.2439, 0.6784, 0.2048, 0.7452, 0.2043, 0.7481, 0.2441, 0.6823, 0.2438, 0.7452, 0.2043, 0.8261, 0.2036, 0.828, 0.2444, 0.7481, 0.2441, 0.8261, 0.2036, 0.9471, 0.2026, 0.9471, 0.2447, 0.828, 0.2444, 0.828, 0.2444, 0.9471, 0.2447, 0.9467, 0.2842, 0.8319, 0.2826, 0.8319, 0.2826, 0.9467, 0.2842, 0.946, 0.3182, 0.8367, 0.3158, 0.8367, 0.3158, 0.946, 0.3182, 0.9453, 0.3444, 0.8408, 0.3415, 0.763, 0.3129, 0.8367, 0.3158, 0.8408, 0.3415, 0.7699, 0.3374, 0.7052, 0.309, 0.763, 0.3129, 0.7699, 0.3374, 0.7153, 0.3307, 0.6649, 0.3066, 0.7052, 0.309, 0.7153, 0.3307, 0.6824, 0.3238, 0.6464, 0.2787, 0.6922, 0.2795, 0.7052, 0.309, 0.6649, 0.3066, 0.6334, 0.2439, 0.6823, 0.2438, 0.6922, 0.2795, 0.6464, 0.2787, 0.3665, 0.4284, 0.3736, 0.3833, 0.4209, 0.391, 0.4157, 0.4376, 0.3736, 0.3833, 0.3784, 0.337, 0.4248, 0.3438, 0.4209, 0.391, 0.4157, 0.4376, 0.4209, 0.391, 0.4607, 0.3959, 0.4573, 0.4427, 0.4209, 0.391, 0.4248, 0.3438, 0.4639, 0.3486, 0.4607, 0.3959, 0.3012, 0.4561, 0.3137, 0.4148, 0.3665, 0.4284, 0.3564, 0.4734, 0.3137, 0.4148, 0.3223, 0.3723, 0.3736, 0.3833, 0.3665, 0.4284, 0.3223, 0.3723, 0.3279, 0.3278, 0.3784, 0.337, 0.3736, 0.3833, 0.3279, 0.3278, 0.3305, 0.2813, 0.3808, 0.2888, 0.3784, 0.337, 0.3784, 0.337, 0.3808, 0.2888, 0.4272, 0.2947, 0.4248, 0.3438, 0.4248, 0.3438, 0.4272, 0.2947, 0.4663, 0.2993, 0.4639, 0.3486, 0.4639, 0.3486, 0.4663, 0.2993, 0.4956, 0.3026, 0.4931, 0.3517, 0.4607, 0.3959, 0.4639, 0.3486, 0.4931, 0.3517, 0.4904, 0.3986, 0.4573, 0.4427, 0.4607, 0.3959, 0.4904, 0.3986, 0.4881, 0.4448, 0.4536, 0.4913, 0.4573, 0.4427, 0.4881, 0.4448, 0.4875, 0.493, 0.4085, 0.4852, 0.4157, 0.4376, 0.4573, 0.4427, 0.4536, 0.4913, 0.3564, 0.4734, 0.3665, 0.4284, 0.4157, 0.4376, 0.4085, 0.4852, 0.3809, 0.2369, 0.379, 0.1779, 0.4271, 0.1809, 0.4279, 0.2417, 0.379, 0.1779, 0.3752, 0.1087, 0.425, 0.1097, 0.4271, 0.1809, 0.4279, 0.2417, 0.4271, 0.1809, 0.4683, 0.1837, 0.4678, 0.2457, 0.4271, 0.1809, 0.425, 0.1097, 0.4677, 0.111, 0.4683, 0.1837, 0.3305, 0.2813, 0.3301, 0.2315, 0.3809, 0.2369, 0.3808, 0.2888, 0.3301, 0.2315, 0.327, 0.175, 0.379, 0.1779, 0.3809, 0.2369, 0.327, 0.175, 0.3215, 0.1084, 0.3752, 0.1087, 0.379, 0.1779, 0.3215, 0.1084, 0.3128, 0.01555, 0.369, 0.01112, 0.3752, 0.1087, 0.3752, 0.1087, 0.369, 0.01112, 0.4212, 0.008556, 0.425, 0.1097, 0.425, 0.1097, 0.4212, 0.008556, 0.4658, 0.007416, 0.4677, 0.111, 0.4677, 0.111, 0.4658, 0.007416, 0.4994, 0.007085, 0.5002, 0.1121, 0.4683, 0.1837, 0.4677, 0.111, 0.5002, 0.1121, 0.4996, 0.1859, 0.4678, 0.2457, 0.4683, 0.1837, 0.4996, 0.1859, 0.4979, 0.2487, 0.4663, 0.2993, 0.4678, 0.2457, 0.4979, 0.2487, 0.4956, 0.3026, 0.4272, 0.2947, 0.4279, 0.2417, 0.4678, 0.2457, 0.4663, 0.2993, 0.3808, 0.2888, 0.3809, 0.2369, 0.4279, 0.2417, 0.4272, 0.2947, 0.1062, 0.2748, 0.08107, 0.2233, 0.1023, 0.207, 0.1241, 0.2541, 0.08107, 0.2233, 0.0585, 0.159, 0.08225, 0.1467, 0.1023, 0.207, 0.1241, 0.2541, 0.1023, 0.207, 0.1235, 0.1913, 0.1414, 0.2346, 0.1023, 0.207, 0.08225, 0.1467, 0.1063, 0.1345, 0.1235, 0.1913, 0.1152, 0.3378, 0.08415, 0.2927, 0.1062, 0.2748, 0.135, 0.3152, 0.08415, 0.2927, 0.05712, 0.2369, 0.08107, 0.2233, 0.1062, 0.2748, 0.05712, 0.2369, 0.03323, 0.1692, 0.0585, 0.159, 0.08107, 0.2233, 0.03323, 0.1692, 0.007048, 0.07588, 0.03338, 0.06856, 0.0585, 0.159, 0.0585, 0.159, 0.03338, 0.06856, 0.05939, 0.06155, 0.08225, 0.1467, 0.08225, 0.1467, 0.05939, 0.06155, 0.08603, 0.05474, 0.1063, 0.1345, 0.1063, 0.1345, 0.08603, 0.05474, 0.1166, 0.0475, 0.1345, 0.1241, 0.1235, 0.1913, 0.1063, 0.1345, 0.1345, 0.1241, 0.1489, 0.1793, 0.1414, 0.2346, 0.1235, 0.1913, 0.1489, 0.1793, 0.1623, 0.221, 0.1627, 0.2657, 0.1414, 0.2346, 0.1623, 0.221, 0.1728, 0.2475, 0.1498, 0.2901, 0.1241, 0.2541, 0.1414, 0.2346, 0.1627, 0.2657, 0.135, 0.3152, 0.1062, 0.2748, 0.1241, 0.2541, 0.1498, 0.2901, 0.1922, 0.2177, 0.1829, 0.173, 0.2255, 0.1713, 0.2317, 0.2205, 0.1829, 0.173, 0.1712, 0.1165, 0.2163, 0.1116, 0.2255, 0.1713, 0.2317, 0.2205, 0.2255, 0.1713, 0.2747, 0.1724, 0.2789, 0.2256, 0.2255, 0.1713, 0.2163, 0.1116, 0.2675, 0.1091, 0.2747, 0.1724, 0.1728, 0.2475, 0.1623, 0.221, 0.1922, 0.2177, 0.1963, 0.2542, 0.1623, 0.221, 0.1489, 0.1793, 0.1829, 0.173, 0.1922, 0.2177, 0.1489, 0.1793, 0.1345, 0.1241, 0.1712, 0.1165, 0.1829, 0.173, 0.1345, 0.1241, 0.1166, 0.0475, 0.1554, 0.03896, 0.1712, 0.1165, 0.1712, 0.1165, 0.1554, 0.03896, 0.2027, 0.03004, 0.2163, 0.1116, 0.2163, 0.1116, 0.2027, 0.03004, 0.2562, 0.02196, 0.2675, 0.1091, 0.2675, 0.1091, 0.2562, 0.02196, 0.3128, 0.01555, 0.3215, 0.1084, 0.2747, 0.1724, 0.2675, 0.1091, 0.3215, 0.1084, 0.327, 0.175, 0.2789, 0.2256, 0.2747, 0.1724, 0.327, 0.175, 0.3301, 0.2315, 0.2798, 0.2724, 0.2789, 0.2256, 0.3301, 0.2315, 0.3305, 0.2813, 0.2337, 0.263, 0.2317, 0.2205, 0.2789, 0.2256, 0.2798, 0.2724, 0.1963, 0.2542, 0.1922, 0.2177, 0.2317, 0.2205, 0.2337, 0.263, 0.17, 0.3478, 0.1826, 0.3177, 0.2233, 0.3398, 0.2124, 0.3747, 0.1826, 0.3177, 0.192, 0.2866, 0.2306, 0.3025, 0.2233, 0.3398, 0.2124, 0.3747, 0.2233, 0.3398, 0.2709, 0.3578, 0.2611, 0.397, 0.2233, 0.3398, 0.2306, 0.3025, 0.2771, 0.3163, 0.2709, 0.3578, 0.1152, 0.3378, 0.135, 0.3152, 0.17, 0.3478, 0.1523, 0.3753, 0.135, 0.3152, 0.1498, 0.2901, 0.1826, 0.3177, 0.17, 0.3478, 0.1498, 0.2901, 0.1627, 0.2657, 0.192, 0.2866, 0.1826, 0.3177, 0.1627, 0.2657, 0.1728, 0.2475, 0.1963, 0.2542, 0.192, 0.2866, 0.192, 0.2866, 0.1963, 0.2542, 0.2337, 0.263, 0.2306, 0.3025, 0.2306, 0.3025, 0.2337, 0.263, 0.2798, 0.2724, 0.2771, 0.3163, 0.2771, 0.3163, 0.2798, 0.2724, 0.3305, 0.2813, 0.3279, 0.3278, 0.2709, 0.3578, 0.2771, 0.3163, 0.3279, 0.3278, 0.3223, 0.3723, 0.2611, 0.397, 0.2709, 0.3578, 0.3223, 0.3723, 0.3137, 0.4148, 0.2469, 0.4339, 0.2611, 0.397, 0.3137, 0.4148, 0.3012, 0.4561, 0.1965, 0.407, 0.2124, 0.3747, 0.2611, 0.397, 0.2469, 0.4339, 0.1523, 0.3753, 0.17, 0.3478, 0.2124, 0.3747, 0.1965, 0.407, 0.5206, 0.1125, 0.532, 0.1122, 0.5306, 0.1868, 0.5194, 0.1869, 0.532, 0.1122, 0.5396, 0.1115, 0.5379, 0.1861, 0.5306, 0.1868, 0.5194, 0.1869, 0.5306, 0.1868, 0.5277, 0.2506, 0.517, 0.2503, 0.5306, 0.1868, 0.5379, 0.1861, 0.5348, 0.2502, 0.5277, 0.2506, 0.4994, 0.007085, 0.5203, 0.007048, 0.5206, 0.1125, 0.5002, 0.1121, 0.5203, 0.007048, 0.532, 0.007076, 0.532, 0.1122, 0.5206, 0.1125, 0.532, 0.007076, 0.5396, 0.00711, 0.5396, 0.1115, 0.532, 0.1122, 0.9403, 0.007048, 0.9407, 0.01439, 0.8398, 0.01951, 0.8384, 0.01226, 0.8384, 0.01226, 0.8398, 0.01951, 0.767, 0.02661, 0.7649, 0.01956, 0.7649, 0.01956, 0.767, 0.02661, 0.7048, 0.03907, 0.7019, 0.03244, 0.7019, 0.03244, 0.7048, 0.03907, 0.6536, 0.05886, 0.6497, 0.05293, 0.5277, 0.2506, 0.5348, 0.2502, 0.5312, 0.3052, 0.5245, 0.3052, 0.517, 0.2503, 0.5277, 0.2506, 0.5245, 0.3052, 0.5141, 0.3045, 0.4979, 0.2487, 0.517, 0.2503, 0.5141, 0.3045, 0.4956, 0.3026, 0.4996, 0.1859, 0.5194, 0.1869, 0.517, 0.2503, 0.4979, 0.2487, 0.5002, 0.1121, 0.5206, 0.1125, 0.5194, 0.1869, 0.4996, 0.1859, 0.5114, 0.3536, 0.5216, 0.3544, 0.5189, 0.4009, 0.5088, 0.4002, 0.5216, 0.3544, 0.5281, 0.3548, 0.5251, 0.4012, 0.5189, 0.4009, 0.5088, 0.4002, 0.5189, 0.4009, 0.5173, 0.4457, 0.5071, 0.4455, 0.5189, 0.4009, 0.5251, 0.4012, 0.5234, 0.4456, 0.5173, 0.4457, 0.4956, 0.3026, 0.5141, 0.3045, 0.5114, 0.3536, 0.4931, 0.3517, 0.5141, 0.3045, 0.5245, 0.3052, 0.5216, 0.3544, 0.5114, 0.3536, 0.5245, 0.3052, 0.5312, 0.3052, 0.5281, 0.3548, 0.5216, 0.3544, 0.6497, 0.05293, 0.6536, 0.05886, 0.6132, 0.08725, 0.6084, 0.08239, 0.6084, 0.08239, 0.6132, 0.08725, 0.5838, 0.1228, 0.5781, 0.1193, 0.5781, 0.1193, 0.5838, 0.1228, 0.566, 0.1632, 0.5596, 0.1614, 0.5596, 0.1614, 0.566, 0.1632, 0.5602, 0.2058, 0.5536, 0.2059, 0.5173, 0.4457, 0.5234, 0.4456, 0.5254, 0.49, 0.5191, 0.4912, 0.5071, 0.4455, 0.5173, 0.4457, 0.5191, 0.4912, 0.5083, 0.4924, 0.4881, 0.4448, 0.5071, 0.4455, 0.5083, 0.4924, 0.4875, 0.493, 0.4904, 0.3986, 0.5088, 0.4002, 0.5071, 0.4455, 0.4881, 0.4448, 0.4931, 0.3517, 0.5114, 0.3536, 0.5088, 0.4002, 0.4904, 0.3986, 0.6187, 0.09245, 0.6267, 0.09744, 0.6002, 0.1294, 0.5905, 0.1264, 0.6267, 0.09744, 0.6398, 0.1016, 0.6165, 0.1312, 0.6002, 0.1294, 0.5905, 0.1264, 0.6002, 0.1294, 0.584, 0.1663, 0.5734, 0.165, 0.6002, 0.1294, 0.6165, 0.1312, 0.6018, 0.1668, 0.584, 0.1663, 0.6536, 0.05886, 0.6577, 0.06525, 0.6187, 0.09245, 0.6132, 0.08725, 0.6577, 0.06525, 0.6633, 0.07207, 0.6267, 0.09744, 0.6187, 0.09245, 0.6633, 0.07207, 0.6715, 0.07928, 0.6398, 0.1016, 0.6267, 0.09744, 0.6715, 0.07928, 0.6804, 0.08584, 0.6632, 0.1033, 0.6398, 0.1016, 0.6398, 0.1016, 0.6632, 0.1033, 0.6451, 0.1315, 0.6165, 0.1312, 0.6165, 0.1312, 0.6451, 0.1315, 0.6328, 0.1666, 0.6018, 0.1668, 0.6018, 0.1668, 0.6328, 0.1666, 0.6285, 0.2053, 0.5968, 0.2055, 0.584, 0.1663, 0.6018, 0.1668, 0.5968, 0.2055, 0.5786, 0.2057, 0.5734, 0.165, 0.584, 0.1663, 0.5786, 0.2057, 0.5678, 0.2058, 0.566, 0.1632, 0.5734, 0.165, 0.5678, 0.2058, 0.5602, 0.2058, 0.5838, 0.1228, 0.5905, 0.1264, 0.5734, 0.165, 0.566, 0.1632, 0.6132, 0.08725, 0.6187, 0.09245, 0.5905, 0.1264, 0.5838, 0.1228, 0.8408, 0.02728, 0.8412, 0.03644, 0.7699, 0.04308, 0.7687, 0.03418, 0.8412, 0.03644, 0.8406, 0.0482, 0.7701, 0.05432, 0.7699, 0.04308, 0.7687, 0.03418, 0.7699, 0.04308, 0.7108, 0.05435, 0.7076, 0.04622, 0.7699, 0.04308, 0.7701, 0.05432, 0.714, 0.06421, 0.7108, 0.05435, 0.9407, 0.01439, 0.9411, 0.02223, 0.8408, 0.02728, 0.8398, 0.01951, 0.9411, 0.02223, 0.9415, 0.03146, 0.8412, 0.03644, 0.8408, 0.02728, 0.9415, 0.03146, 0.9421, 0.04331, 0.8406, 0.0482, 0.8412, 0.03644, 0.9421, 0.04331, 0.9429, 0.06077, 0.8385, 0.06547, 0.8406, 0.0482, 0.8406, 0.0482, 0.8385, 0.06547, 0.7676, 0.07078, 0.7701, 0.05432, 0.7701, 0.05432, 0.7676, 0.07078, 0.7132, 0.07834, 0.714, 0.06421, 0.714, 0.06421, 0.7132, 0.07834, 0.6804, 0.08584, 0.6715, 0.07928, 0.7108, 0.05435, 0.714, 0.06421, 0.6715, 0.07928, 0.6633, 0.07207, 0.7076, 0.04622, 0.7108, 0.05435, 0.6633, 0.07207, 0.6577, 0.06525, 0.7048, 0.03907, 0.7076, 0.04622, 0.6577, 0.06525, 0.6536, 0.05886, 0.767, 0.02661, 0.7687, 0.03418, 0.7076, 0.04622, 0.7048, 0.03907, 0.8398, 0.01951, 0.8408, 0.02728, 0.7687, 0.03418, 0.767, 0.02661, 0.6817, 0.1658, 0.6909, 0.1299, 0.7534, 0.1273, 0.7474, 0.1644, 0.6909, 0.1299, 0.7034, 0.1002, 0.7612, 0.09535, 0.7534, 0.1273, 0.7474, 0.1644, 0.7534, 0.1273, 0.8306, 0.1245, 0.8273, 0.1628, 0.7534, 0.1273, 0.7612, 0.09535, 0.8348, 0.09125, 0.8306, 0.1245, 0.6285, 0.2053, 0.6328, 0.1666, 0.6817, 0.1658, 0.6784, 0.2048, 0.6328, 0.1666, 0.6451, 0.1315, 0.6909, 0.1299, 0.6817, 0.1658, 0.6451, 0.1315, 0.6632, 0.1033, 0.7034, 0.1002, 0.6909, 0.1299, 0.6632, 0.1033, 0.6804, 0.08584, 0.7132, 0.07834, 0.7034, 0.1002, 0.7034, 0.1002, 0.7132, 0.07834, 0.7676, 0.07078, 0.7612, 0.09535, 0.7612, 0.09535, 0.7676, 0.07078, 0.8385, 0.06547, 0.8348, 0.09125, 0.8348, 0.09125, 0.8385, 0.06547, 0.9429, 0.06077, 0.944, 0.08698, 0.8306, 0.1245, 0.8348, 0.09125, 0.944, 0.08698, 0.9453, 0.121, 0.8273, 0.1628, 0.8306, 0.1245, 0.9453, 0.121, 0.9464, 0.1604, 0.8261, 0.2036, 0.8273, 0.1628, 0.9464, 0.1604, 0.9471, 0.2026, 0.7452, 0.2043, 0.7474, 0.1644, 0.8273, 0.1628, 0.8261, 0.2036, 0.6784, 0.2048, 0.6817, 0.1658, 0.7474, 0.1644, 0.7452, 0.2043])
me_cylinder_004.materials.append(mat_matback)
me_cylinder_004.use_remesh_fix_poles = True
me_cylinder_004.use_remesh_preserve_attributes = False
me_cylinder_004.use_mirror_vertex_groups = False
me_cylinder_004.update()

# ---- objects
ob_back = bpy.data.objects.new('back', me_cylinder_004)

# ---- transforms, parenting, visibility, modifiers, constraints
ob_back.location = (0.0, 0.0, 0.0)
ob_back.scale = (0.2, 0.2, 0.2)
ob_back.lineart.crease_threshold = 0.0
_m = ob_back.modifiers.new('Auto Smooth', 'NODES')
_m.node_group = ng_auto_smooth
_gi = [s.identifier for s in ng_auto_smooth.interface.items_tree if s.item_type == 'SOCKET' and s.in_out == 'INPUT']
_m[_gi[1]] = 3.142  # Angle

# ---- collection membership
col_collection.objects.link(ob_back)

# ---- scene / render settings (as saved in the file)
scene.frame_start = 1; scene.frame_end = 250; scene.frame_set(1)
scene.render.engine = 'BLENDER_EEVEE_NEXT'
scene.cycles.use_denoising = False
scene.cycles.samples = 128
scene.cycles.sampling_pattern = 'TABULATED_SOBOL'
scene.cycles.use_adaptive_sampling = False
scene.cycles.use_light_tree = False
scene.view_settings.view_transform = 'Filmic'
bpy.context.view_layer.update()

# ---- added for rendering (the .blend has no active camera and no usable light): camera, sun
cam_auto = bpy.data.cameras.new('AutoCamera')
cam_auto.lens = 50.0
cam_auto.sensor_width = 36.0
cam_auto.clip_end = 1000.0
ob_auto_camera = bpy.data.objects.new('AutoCamera', cam_auto)
scene.collection.objects.link(ob_auto_camera)
ob_auto_camera.location = (1.54535, -1.87025, 1.23211)
ob_auto_camera.rotation_euler = (1.09748, -7.21219e-08, 0.694738)
scene.camera = ob_auto_camera
light_auto_sun = bpy.data.lights.new('AutoSun', 'SUN')
light_auto_sun.energy = 3.0
light_auto_sun.angle = 0.0523599
ob_auto_sun = bpy.data.objects.new('AutoSun', light_auto_sun)
scene.collection.objects.link(ob_auto_sun)
ob_auto_sun.rotation_euler = (0.872665, 0.174533, 0.523599)
bpy.context.view_layer.update()
